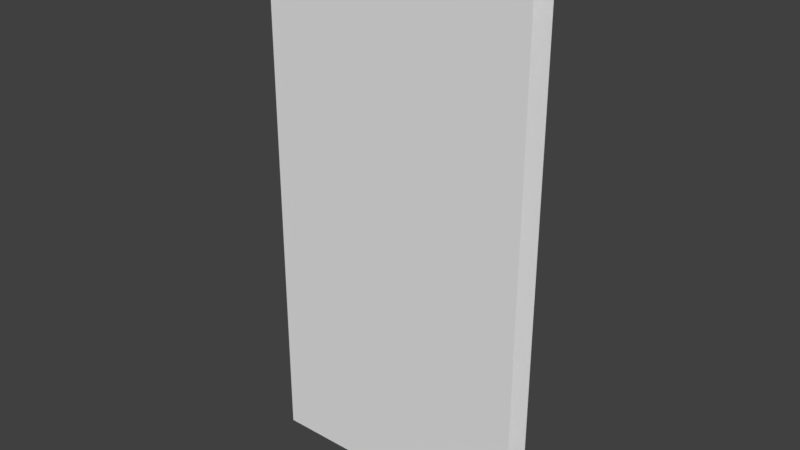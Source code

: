 # Source: door-wall-rigged.blend  (saved by Blender 2.77.0; exported with 4.5.12 LTS)
import bpy
from mathutils import Matrix  # noqa: F401  (used for matrix-valued properties, if any)

bpy.ops.wm.read_factory_settings(use_empty=True)
scene = bpy.context.scene
scene.name = 'Scene'

# ---- collections
col_collection_1 = bpy.data.collections.new('Collection 1'); scene.collection.children.link(col_collection_1)

# ---- world
world_world = bpy.data.worlds.new('World'); scene.world = world_world
world_world.color = (0.05088, 0.05088, 0.05088)
world_world.use_sun_shadow = False
world_world.sun_shadow_jitter_overblur = 0.0
world_world.cycles.sampling_method = 'MANUAL'

# ---- meshes
me_plane_002 = bpy.data.meshes.new('Plane.002')
me_plane_002.from_pydata([(-1.0, -1.0, 0.0), (1.0, -1.0, 0.0), (-1.0, 1.0, 0.0), (1.0, 1.0, 0.0)], [], [(0, 2, 3, 1)])
_uv = me_plane_002.uv_layers.new(name='UVMap')
_uv.uv.foreach_set('vector', [0.0001, 0.4999, 9.998e-05, 9.998e-05, 0.9999, 9.998e-05, 0.9999, 0.4999])
me_plane_002.materials.append(None)
me_plane_002.use_remesh_preserve_volume = False
me_plane_002.use_remesh_preserve_attributes = False
me_plane_002.use_mirror_vertex_groups = False
me_plane_002.update()
me_plane_001 = bpy.data.meshes.new('Plane.001')
me_plane_001.from_pydata([(-1.0, -1.0, 0.0), (1.0, -1.0, 0.0), (-1.0, 3.0, 1.51e-07), (1.0, 3.0, 1.51e-07)], [], [(0, 2, 3, 1)])
_uv = me_plane_001.uv_layers.new(name='UVMap')
_uv.uv.foreach_set('vector', [1.0, 7.072e-05, 1.0, 0.9999, 7.069e-05, 1.0, 7.078e-05, 0.0001413])
me_plane_001.use_remesh_preserve_volume = False
me_plane_001.use_remesh_preserve_attributes = False
me_plane_001.use_mirror_vertex_groups = False
me_plane_001.update()
me_plane = bpy.data.meshes.new('Plane')
me_plane.from_pydata([(-1.0, -1.0, 0.0), (1.0, -1.0, 0.0), (-1.0, 3.0, 1.51e-07), (1.0, 3.0, 1.51e-07)], [], [(0, 1, 3, 2)])
_uv = me_plane.uv_layers.new(name='UVMap')
_uv.uv.foreach_set('vector', [2.98e-08, 7.069e-05, 0.9999, 0.0001414, 0.9999, 1.0, 0.0, 0.9999])
me_plane.use_remesh_preserve_volume = False
me_plane.use_remesh_preserve_attributes = False
me_plane.use_mirror_vertex_groups = False
me_plane.update()
arm_armature = bpy.data.armatures.new('Armature')  # bones are not reproduced

# ---- objects
ob_armature = bpy.data.objects.new('Armature', arm_armature)
ob_plane_002 = bpy.data.objects.new('Plane.002', me_plane_002)
ob_plane_001 = bpy.data.objects.new('Plane.001', me_plane_001)
ob_plane = bpy.data.objects.new('Plane', me_plane)

# ---- transforms, parenting, visibility, modifiers, constraints
ob_armature.location = (0.0, 0.0, 2.4)
ob_armature.rotation_euler = (-0.0, 3.142, -0.0)
ob_armature.show_in_front = True
ob_armature.lineart.crease_threshold = 0.0
ob_plane_002.parent = ob_armature
ob_plane_002.matrix_parent_inverse = Matrix(((-1.0, 0.0, -1.51e-07, 3.624e-07), (0.0, 1.0, 0.0, 0.0), (1.51e-07, 0.0, -1.0, 2.4), (0.0, 0.0, 0.0, 1.0)))
ob_plane_002.location = (0.0, 0.0, 0.0)
ob_plane_002.scale = (1.0, 0.1, 1.0)
ob_plane_002.lineart.crease_threshold = 0.0
_vg = ob_plane_002.vertex_groups.new(name='Bone')
_vg.add([0, 1, 2, 3], 1.0, 'REPLACE')
_m = ob_plane_002.modifiers.new('Armature', 'ARMATURE')
_m.object = ob_armature
ob_plane_001.parent = ob_armature
ob_plane_001.matrix_parent_inverse = Matrix(((-1.0, 0.0, -1.51e-07, 3.624e-07), (0.0, 1.0, 0.0, 0.0), (1.51e-07, 0.0, -1.0, 2.4), (0.0, 0.0, 0.0, 1.0)))
ob_plane_001.location = (0.0, 0.1, 1.0)
ob_plane_001.rotation_euler = (1.571, -0.0, 0.0)
ob_plane_001.lineart.crease_threshold = 0.0
_vg = ob_plane_001.vertex_groups.new(name='Bone')
_vg.add([0, 1, 2, 3], 1.0, 'REPLACE')
_m = ob_plane_001.modifiers.new('Armature', 'ARMATURE')
_m.object = ob_armature
ob_plane.parent = ob_armature
ob_plane.matrix_parent_inverse = Matrix(((-1.0, 0.0, -1.51e-07, 3.624e-07), (0.0, 1.0, 0.0, 0.0), (1.51e-07, 0.0, -1.0, 2.4), (0.0, 0.0, 0.0, 1.0)))
ob_plane.location = (0.0, -0.1, 1.0)
ob_plane.rotation_euler = (1.571, -0.0, 0.0)
ob_plane.lineart.crease_threshold = 0.0
_vg = ob_plane.vertex_groups.new(name='Bone')
_vg.add([0, 1, 2, 3], 1.0, 'REPLACE')
_m = ob_plane.modifiers.new('Armature', 'ARMATURE')
_m.object = ob_armature

# ---- collection membership
col_collection_1.objects.link(ob_armature)
col_collection_1.objects.link(ob_plane_002)
col_collection_1.objects.link(ob_plane_001)
col_collection_1.objects.link(ob_plane)

# ---- scene / render settings (as saved in the file)
scene.frame_start = 1; scene.frame_end = 30; scene.frame_set(1)
scene.render.engine = 'BLENDER_EEVEE_NEXT'
scene.render.resolution_percentage = 50
scene.render.dither_intensity = 0.0
scene.cycles.use_denoising = False
scene.cycles.samples = 128
scene.cycles.sampling_pattern = 'TABULATED_SOBOL'
scene.cycles.light_sampling_threshold = 0.0
scene.cycles.use_adaptive_sampling = False
scene.cycles.use_light_tree = False
scene.cycles.blur_glossy = 0.0
scene.cycles.sample_clamp_indirect = 0.0
scene.view_settings.view_transform = 'Standard'
bpy.context.view_layer.update()

# ---- added for rendering (the .blend has no active camera and no usable light): camera, sun
cam_auto = bpy.data.cameras.new('AutoCamera')
cam_auto.lens = 50.0
cam_auto.sensor_width = 36.0
cam_auto.clip_end = 1000.0
ob_auto_camera = bpy.data.objects.new('AutoCamera', cam_auto)
scene.collection.objects.link(ob_auto_camera)
ob_auto_camera.location = (4.14187, -4.97024, 5.31349)
ob_auto_camera.rotation_euler = (1.09748, -7.21219e-08, 0.694738)
scene.camera = ob_auto_camera
light_auto_sun = bpy.data.lights.new('AutoSun', 'SUN')
light_auto_sun.energy = 3.0
light_auto_sun.angle = 0.0523599
ob_auto_sun = bpy.data.objects.new('AutoSun', light_auto_sun)
scene.collection.objects.link(ob_auto_sun)
ob_auto_sun.rotation_euler = (0.872665, 0.174533, 0.523599)
bpy.context.view_layer.update()
